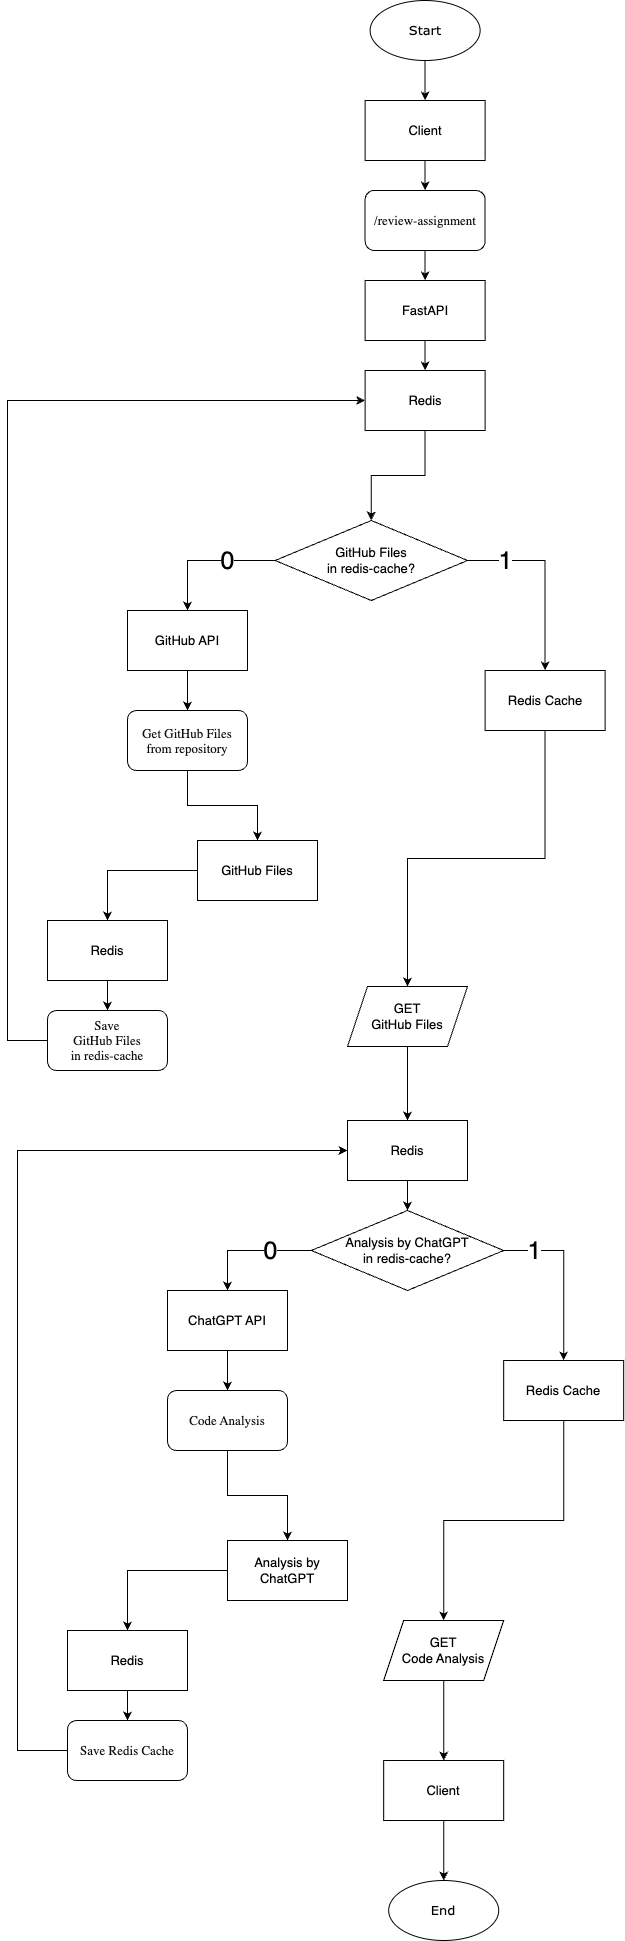

The diagram above was exported from draw.io. Its source (the exported page's mxGraphModel, read from the mxfile embedded in the PNG):
<mxGraphModel dx="1641" dy="2897" grid="1" gridSize="10" guides="1" tooltips="1" connect="1" arrows="1" fold="1" page="1" pageScale="1" pageWidth="827" pageHeight="1169" math="0" shadow="0">
  <root>
    <mxCell id="0" />
    <mxCell id="1" parent="0" />
    <mxCell id="LyUXGMGMt4qC3a-mZB1P-35" style="edgeStyle=orthogonalEdgeStyle;rounded=0;orthogonalLoop=1;jettySize=auto;html=1;exitX=0.5;exitY=1;exitDx=0;exitDy=0;fontSize=13;align=center;" parent="1" source="LyUXGMGMt4qC3a-mZB1P-3" target="LyUXGMGMt4qC3a-mZB1P-4" edge="1">
      <mxGeometry relative="1" as="geometry" />
    </mxCell>
    <mxCell id="LyUXGMGMt4qC3a-mZB1P-3" value="Start" style="ellipse;whiteSpace=wrap;html=1;fontSize=13;fontFamily=Verdana;align=center;" parent="1" vertex="1">
      <mxGeometry x="-447.38" y="-1570" width="110" height="60" as="geometry" />
    </mxCell>
    <mxCell id="LyUXGMGMt4qC3a-mZB1P-107" style="edgeStyle=orthogonalEdgeStyle;rounded=0;orthogonalLoop=1;jettySize=auto;html=1;exitX=0.5;exitY=1;exitDx=0;exitDy=0;entryX=0.5;entryY=0;entryDx=0;entryDy=0;align=center;fontSize=13;" parent="1" source="LyUXGMGMt4qC3a-mZB1P-4" target="LyUXGMGMt4qC3a-mZB1P-5" edge="1">
      <mxGeometry relative="1" as="geometry" />
    </mxCell>
    <mxCell id="LyUXGMGMt4qC3a-mZB1P-4" value="Client" style="rounded=0;whiteSpace=wrap;html=1;fontSize=13;align=center;" parent="1" vertex="1">
      <mxGeometry x="-452.38" y="-1470" width="120" height="60" as="geometry" />
    </mxCell>
    <mxCell id="LyUXGMGMt4qC3a-mZB1P-108" style="edgeStyle=orthogonalEdgeStyle;rounded=0;orthogonalLoop=1;jettySize=auto;html=1;exitX=0.5;exitY=1;exitDx=0;exitDy=0;align=center;fontSize=13;" parent="1" source="LyUXGMGMt4qC3a-mZB1P-5" target="LyUXGMGMt4qC3a-mZB1P-6" edge="1">
      <mxGeometry relative="1" as="geometry" />
    </mxCell>
    <mxCell id="LyUXGMGMt4qC3a-mZB1P-5" value="&lt;p style=&quot;margin: 0px; font-variant-numeric: normal; font-variant-east-asian: normal; font-variant-alternates: normal; font-size-adjust: none; font-kerning: auto; font-optical-sizing: auto; font-feature-settings: normal; font-variation-settings: normal; font-variant-position: normal; font-stretch: normal; line-height: normal; font-family: &amp;quot;.AppleSystemUIFontMonospaced&amp;quot;; color: rgb(14, 14, 14);&quot; class=&quot;p1&quot;&gt;/review-assignment&lt;/p&gt;" style="rounded=1;whiteSpace=wrap;html=1;fontSize=13;align=center;" parent="1" vertex="1">
      <mxGeometry x="-452.38" y="-1380" width="120" height="60" as="geometry" />
    </mxCell>
    <mxCell id="LyUXGMGMt4qC3a-mZB1P-109" style="edgeStyle=orthogonalEdgeStyle;rounded=0;orthogonalLoop=1;jettySize=auto;html=1;exitX=0.5;exitY=1;exitDx=0;exitDy=0;entryX=0.5;entryY=0;entryDx=0;entryDy=0;align=center;fontSize=13;" parent="1" source="LyUXGMGMt4qC3a-mZB1P-6" target="LyUXGMGMt4qC3a-mZB1P-92" edge="1">
      <mxGeometry relative="1" as="geometry">
        <mxPoint x="-387.3800000000001" y="-1010" as="targetPoint" />
      </mxGeometry>
    </mxCell>
    <mxCell id="LyUXGMGMt4qC3a-mZB1P-6" value="FastAPI" style="rounded=0;whiteSpace=wrap;html=1;fontSize=13;align=center;" parent="1" vertex="1">
      <mxGeometry x="-452.38" y="-1290" width="120" height="60" as="geometry" />
    </mxCell>
    <mxCell id="LyUXGMGMt4qC3a-mZB1P-64" style="edgeStyle=orthogonalEdgeStyle;rounded=0;orthogonalLoop=1;jettySize=auto;html=1;exitX=1;exitY=0.5;exitDx=0;exitDy=0;entryX=0.5;entryY=0;entryDx=0;entryDy=0;fontSize=13;align=center;" parent="1" source="LyUXGMGMt4qC3a-mZB1P-8" target="LyUXGMGMt4qC3a-mZB1P-57" edge="1">
      <mxGeometry relative="1" as="geometry" />
    </mxCell>
    <mxCell id="LyUXGMGMt4qC3a-mZB1P-129" value="1" style="edgeLabel;html=1;align=center;verticalAlign=middle;resizable=0;points=[];fontSize=25;" parent="LyUXGMGMt4qC3a-mZB1P-64" vertex="1" connectable="0">
      <mxGeometry x="-0.5973" y="2" relative="1" as="geometry">
        <mxPoint y="2" as="offset" />
      </mxGeometry>
    </mxCell>
    <mxCell id="LyUXGMGMt4qC3a-mZB1P-8" value="GitHub Files&lt;div&gt;in redis-cache?&lt;/div&gt;" style="rhombus;whiteSpace=wrap;html=1;fontSize=13;align=center;" parent="1" vertex="1">
      <mxGeometry x="-542.38" y="-1050" width="192.38" height="80" as="geometry" />
    </mxCell>
    <mxCell id="LyUXGMGMt4qC3a-mZB1P-78" style="edgeStyle=orthogonalEdgeStyle;rounded=0;orthogonalLoop=1;jettySize=auto;html=1;exitX=1;exitY=0.5;exitDx=0;exitDy=0;fontSize=13;align=center;" parent="1" source="LyUXGMGMt4qC3a-mZB1P-11" target="LyUXGMGMt4qC3a-mZB1P-77" edge="1">
      <mxGeometry relative="1" as="geometry" />
    </mxCell>
    <mxCell id="LyUXGMGMt4qC3a-mZB1P-162" value="1" style="edgeLabel;html=1;align=center;verticalAlign=middle;resizable=0;points=[];fontSize=25;" parent="LyUXGMGMt4qC3a-mZB1P-78" vertex="1" connectable="0">
      <mxGeometry x="-0.6404" y="-3" relative="1" as="geometry">
        <mxPoint y="-3" as="offset" />
      </mxGeometry>
    </mxCell>
    <mxCell id="LyUXGMGMt4qC3a-mZB1P-85" style="edgeStyle=orthogonalEdgeStyle;rounded=0;orthogonalLoop=1;jettySize=auto;html=1;exitX=0;exitY=0.5;exitDx=0;exitDy=0;entryX=0.5;entryY=0;entryDx=0;entryDy=0;fontSize=13;align=center;" parent="1" source="LyUXGMGMt4qC3a-mZB1P-11" target="LyUXGMGMt4qC3a-mZB1P-84" edge="1">
      <mxGeometry relative="1" as="geometry" />
    </mxCell>
    <mxCell id="LyUXGMGMt4qC3a-mZB1P-161" value="0" style="edgeLabel;html=1;align=center;verticalAlign=middle;resizable=0;points=[];fontSize=25;" parent="LyUXGMGMt4qC3a-mZB1P-85" vertex="1" connectable="0">
      <mxGeometry x="-0.381" y="1" relative="1" as="geometry">
        <mxPoint x="-3" y="-1" as="offset" />
      </mxGeometry>
    </mxCell>
    <mxCell id="LyUXGMGMt4qC3a-mZB1P-11" value="Analysis by ChatGPT&lt;div&gt;in redis-cache?&lt;/div&gt;" style="rhombus;whiteSpace=wrap;html=1;fontSize=13;align=center;" parent="1" vertex="1">
      <mxGeometry x="-506.19" y="-360" width="192.38" height="80" as="geometry" />
    </mxCell>
    <mxCell id="LyUXGMGMt4qC3a-mZB1P-51" style="edgeStyle=orthogonalEdgeStyle;rounded=0;orthogonalLoop=1;jettySize=auto;html=1;exitX=0.5;exitY=1;exitDx=0;exitDy=0;entryX=0.5;entryY=0;entryDx=0;entryDy=0;" parent="1" edge="1">
      <mxGeometry relative="1" as="geometry">
        <mxPoint x="97.61999999999989" y="610" as="targetPoint" />
      </mxGeometry>
    </mxCell>
    <mxCell id="LyUXGMGMt4qC3a-mZB1P-52" style="edgeStyle=orthogonalEdgeStyle;rounded=0;orthogonalLoop=1;jettySize=auto;html=1;exitX=0.5;exitY=1;exitDx=0;exitDy=0;entryX=0.5;entryY=0;entryDx=0;entryDy=0;" parent="1" edge="1">
      <mxGeometry relative="1" as="geometry">
        <mxPoint x="70" y="730" as="targetPoint" />
      </mxGeometry>
    </mxCell>
    <mxCell id="LyUXGMGMt4qC3a-mZB1P-151" style="edgeStyle=orthogonalEdgeStyle;rounded=0;orthogonalLoop=1;jettySize=auto;html=1;exitX=0.5;exitY=1;exitDx=0;exitDy=0;entryX=0.5;entryY=0;entryDx=0;entryDy=0;align=center;fontSize=13;" parent="1" source="LyUXGMGMt4qC3a-mZB1P-53" target="LyUXGMGMt4qC3a-mZB1P-149" edge="1">
      <mxGeometry relative="1" as="geometry" />
    </mxCell>
    <mxCell id="LyUXGMGMt4qC3a-mZB1P-53" value="GitHub API" style="rounded=0;whiteSpace=wrap;html=1;fontSize=13;align=center;" parent="1" vertex="1">
      <mxGeometry x="-690" y="-960" width="120" height="60" as="geometry" />
    </mxCell>
    <mxCell id="LyUXGMGMt4qC3a-mZB1P-54" style="edgeStyle=orthogonalEdgeStyle;rounded=0;orthogonalLoop=1;jettySize=auto;html=1;exitX=0;exitY=0.5;exitDx=0;exitDy=0;entryX=0.5;entryY=0;entryDx=0;entryDy=0;fontSize=13;align=center;" parent="1" source="LyUXGMGMt4qC3a-mZB1P-8" target="LyUXGMGMt4qC3a-mZB1P-53" edge="1">
      <mxGeometry relative="1" as="geometry" />
    </mxCell>
    <mxCell id="LyUXGMGMt4qC3a-mZB1P-128" value="0" style="edgeLabel;html=1;align=center;verticalAlign=middle;resizable=0;points=[];fontSize=25;" parent="LyUXGMGMt4qC3a-mZB1P-54" vertex="1" connectable="0">
      <mxGeometry x="-0.5496" y="1" relative="1" as="geometry">
        <mxPoint x="-17" y="-1" as="offset" />
      </mxGeometry>
    </mxCell>
    <mxCell id="LyUXGMGMt4qC3a-mZB1P-132" style="edgeStyle=orthogonalEdgeStyle;rounded=0;orthogonalLoop=1;jettySize=auto;html=1;exitX=0.5;exitY=1;exitDx=0;exitDy=0;align=center;fontSize=13;" parent="1" source="LyUXGMGMt4qC3a-mZB1P-57" target="LyUXGMGMt4qC3a-mZB1P-130" edge="1">
      <mxGeometry relative="1" as="geometry" />
    </mxCell>
    <mxCell id="LyUXGMGMt4qC3a-mZB1P-57" value="Redis Cache" style="rounded=0;whiteSpace=wrap;html=1;fontSize=13;align=center;" parent="1" vertex="1">
      <mxGeometry x="-332.38" y="-900" width="120" height="60" as="geometry" />
    </mxCell>
    <mxCell id="RE8nhZfFBg7R1fsc27s--2" style="edgeStyle=orthogonalEdgeStyle;rounded=0;orthogonalLoop=1;jettySize=auto;html=1;exitX=0;exitY=0.5;exitDx=0;exitDy=0;entryX=0;entryY=0.5;entryDx=0;entryDy=0;" edge="1" parent="1" source="LyUXGMGMt4qC3a-mZB1P-66" target="LyUXGMGMt4qC3a-mZB1P-92">
      <mxGeometry relative="1" as="geometry">
        <Array as="points">
          <mxPoint x="-810" y="-530" />
          <mxPoint x="-810" y="-1170" />
        </Array>
      </mxGeometry>
    </mxCell>
    <mxCell id="LyUXGMGMt4qC3a-mZB1P-66" value="&lt;p style=&quot;margin: 0px; font-variant-numeric: normal; font-variant-east-asian: normal; font-variant-alternates: normal; font-size-adjust: none; font-kerning: auto; font-optical-sizing: auto; font-feature-settings: normal; font-variation-settings: normal; font-variant-position: normal; font-stretch: normal; line-height: normal; font-family: &amp;quot;.AppleSystemUIFontMonospaced&amp;quot;; color: rgb(14, 14, 14);&quot; class=&quot;p1&quot;&gt;Save&lt;/p&gt;&lt;p style=&quot;margin: 0px; font-variant-numeric: normal; font-variant-east-asian: normal; font-variant-alternates: normal; font-size-adjust: none; font-kerning: auto; font-optical-sizing: auto; font-feature-settings: normal; font-variation-settings: normal; font-variant-position: normal; font-stretch: normal; line-height: normal; font-family: &amp;quot;.AppleSystemUIFontMonospaced&amp;quot;; color: rgb(14, 14, 14);&quot; class=&quot;p1&quot;&gt;GitHub Files&lt;/p&gt;&lt;p style=&quot;margin: 0px; font-variant-numeric: normal; font-variant-east-asian: normal; font-variant-alternates: normal; font-size-adjust: none; font-kerning: auto; font-optical-sizing: auto; font-feature-settings: normal; font-variation-settings: normal; font-variant-position: normal; font-stretch: normal; line-height: normal; font-family: &amp;quot;.AppleSystemUIFontMonospaced&amp;quot;; color: rgb(14, 14, 14);&quot; class=&quot;p1&quot;&gt;in redis-cache&lt;/p&gt;" style="rounded=1;whiteSpace=wrap;html=1;fontSize=13;align=center;" parent="1" vertex="1">
      <mxGeometry x="-770" y="-560" width="120" height="60" as="geometry" />
    </mxCell>
    <mxCell id="LyUXGMGMt4qC3a-mZB1P-143" style="edgeStyle=orthogonalEdgeStyle;rounded=0;orthogonalLoop=1;jettySize=auto;html=1;exitX=0.5;exitY=1;exitDx=0;exitDy=0;align=center;fontSize=13;" parent="1" source="LyUXGMGMt4qC3a-mZB1P-77" target="LyUXGMGMt4qC3a-mZB1P-140" edge="1">
      <mxGeometry relative="1" as="geometry" />
    </mxCell>
    <mxCell id="LyUXGMGMt4qC3a-mZB1P-77" value="Redis Cache" style="rounded=0;whiteSpace=wrap;html=1;fontSize=13;align=center;" parent="1" vertex="1">
      <mxGeometry x="-313.81" y="-210" width="120" height="60" as="geometry" />
    </mxCell>
    <mxCell id="RE8nhZfFBg7R1fsc27s--3" style="edgeStyle=orthogonalEdgeStyle;rounded=0;orthogonalLoop=1;jettySize=auto;html=1;exitX=0;exitY=0.5;exitDx=0;exitDy=0;entryX=0;entryY=0.5;entryDx=0;entryDy=0;" edge="1" parent="1" source="LyUXGMGMt4qC3a-mZB1P-83" target="LyUXGMGMt4qC3a-mZB1P-98">
      <mxGeometry relative="1" as="geometry">
        <mxPoint x="-750" y="200" as="sourcePoint" />
        <Array as="points">
          <mxPoint x="-800" y="180" />
          <mxPoint x="-800" y="-420" />
        </Array>
      </mxGeometry>
    </mxCell>
    <mxCell id="LyUXGMGMt4qC3a-mZB1P-83" value="&lt;p style=&quot;margin: 0px; font-variant-numeric: normal; font-variant-east-asian: normal; font-variant-alternates: normal; font-size-adjust: none; font-kerning: auto; font-optical-sizing: auto; font-feature-settings: normal; font-variation-settings: normal; font-variant-position: normal; font-stretch: normal; line-height: normal; font-family: &amp;quot;.AppleSystemUIFontMonospaced&amp;quot;; color: rgb(14, 14, 14);&quot; class=&quot;p1&quot;&gt;Save Redis Cache&lt;/p&gt;" style="rounded=1;whiteSpace=wrap;html=1;fontSize=13;align=center;" parent="1" vertex="1">
      <mxGeometry x="-750" y="150" width="120" height="60" as="geometry" />
    </mxCell>
    <mxCell id="LyUXGMGMt4qC3a-mZB1P-138" style="edgeStyle=orthogonalEdgeStyle;rounded=0;orthogonalLoop=1;jettySize=auto;html=1;exitX=0.5;exitY=1;exitDx=0;exitDy=0;entryX=0.5;entryY=0;entryDx=0;entryDy=0;align=center;fontSize=13;" parent="1" source="LyUXGMGMt4qC3a-mZB1P-84" target="LyUXGMGMt4qC3a-mZB1P-136" edge="1">
      <mxGeometry relative="1" as="geometry" />
    </mxCell>
    <mxCell id="LyUXGMGMt4qC3a-mZB1P-84" value="ChatGPT API" style="rounded=0;whiteSpace=wrap;html=1;fontSize=13;align=center;" parent="1" vertex="1">
      <mxGeometry x="-650" y="-280" width="120" height="60" as="geometry" />
    </mxCell>
    <mxCell id="LyUXGMGMt4qC3a-mZB1P-114" style="edgeStyle=orthogonalEdgeStyle;rounded=0;orthogonalLoop=1;jettySize=auto;html=1;exitX=0.5;exitY=1;exitDx=0;exitDy=0;entryX=0.5;entryY=0;entryDx=0;entryDy=0;align=center;fontSize=13;" parent="1" source="LyUXGMGMt4qC3a-mZB1P-92" target="LyUXGMGMt4qC3a-mZB1P-8" edge="1">
      <mxGeometry relative="1" as="geometry" />
    </mxCell>
    <mxCell id="LyUXGMGMt4qC3a-mZB1P-92" value="Redis" style="rounded=0;whiteSpace=wrap;html=1;fontSize=13;align=center;" parent="1" vertex="1">
      <mxGeometry x="-452.38" y="-1200" width="120" height="60" as="geometry" />
    </mxCell>
    <mxCell id="LyUXGMGMt4qC3a-mZB1P-97" style="edgeStyle=orthogonalEdgeStyle;rounded=0;orthogonalLoop=1;jettySize=auto;html=1;exitX=0.5;exitY=1;exitDx=0;exitDy=0;entryX=0.5;entryY=0;entryDx=0;entryDy=0;align=center;fontSize=13;" parent="1" source="LyUXGMGMt4qC3a-mZB1P-95" target="LyUXGMGMt4qC3a-mZB1P-66" edge="1">
      <mxGeometry relative="1" as="geometry" />
    </mxCell>
    <mxCell id="LyUXGMGMt4qC3a-mZB1P-95" value="Redis" style="rounded=0;whiteSpace=wrap;html=1;fontSize=13;align=center;" parent="1" vertex="1">
      <mxGeometry x="-770" y="-650" width="120" height="60" as="geometry" />
    </mxCell>
    <mxCell id="LyUXGMGMt4qC3a-mZB1P-141" style="edgeStyle=orthogonalEdgeStyle;rounded=0;orthogonalLoop=1;jettySize=auto;html=1;exitX=0.5;exitY=1;exitDx=0;exitDy=0;align=center;fontSize=13;" parent="1" source="LyUXGMGMt4qC3a-mZB1P-98" target="LyUXGMGMt4qC3a-mZB1P-11" edge="1">
      <mxGeometry relative="1" as="geometry" />
    </mxCell>
    <mxCell id="LyUXGMGMt4qC3a-mZB1P-98" value="Redis" style="rounded=0;whiteSpace=wrap;html=1;fontSize=13;align=center;" parent="1" vertex="1">
      <mxGeometry x="-470" y="-450" width="120" height="60" as="geometry" />
    </mxCell>
    <mxCell id="LyUXGMGMt4qC3a-mZB1P-105" style="edgeStyle=orthogonalEdgeStyle;rounded=0;orthogonalLoop=1;jettySize=auto;html=1;exitX=0.5;exitY=1;exitDx=0;exitDy=0;entryX=0.5;entryY=0;entryDx=0;entryDy=0;align=center;fontSize=13;" parent="1" source="LyUXGMGMt4qC3a-mZB1P-103" target="LyUXGMGMt4qC3a-mZB1P-83" edge="1">
      <mxGeometry relative="1" as="geometry" />
    </mxCell>
    <mxCell id="LyUXGMGMt4qC3a-mZB1P-103" value="Redis" style="rounded=0;whiteSpace=wrap;html=1;fontSize=13;align=center;" parent="1" vertex="1">
      <mxGeometry x="-750" y="60" width="120" height="60" as="geometry" />
    </mxCell>
    <mxCell id="LyUXGMGMt4qC3a-mZB1P-148" style="edgeStyle=orthogonalEdgeStyle;rounded=0;orthogonalLoop=1;jettySize=auto;html=1;exitX=0.5;exitY=1;exitDx=0;exitDy=0;align=center;fontSize=13;" parent="1" source="LyUXGMGMt4qC3a-mZB1P-130" target="LyUXGMGMt4qC3a-mZB1P-98" edge="1">
      <mxGeometry relative="1" as="geometry" />
    </mxCell>
    <mxCell id="LyUXGMGMt4qC3a-mZB1P-130" value="GET&lt;div&gt;GitHub Files&lt;/div&gt;" style="shape=parallelogram;perimeter=parallelogramPerimeter;whiteSpace=wrap;html=1;fixedSize=1;align=center;fontSize=13;" parent="1" vertex="1">
      <mxGeometry x="-470" y="-584" width="120" height="60" as="geometry" />
    </mxCell>
    <mxCell id="LyUXGMGMt4qC3a-mZB1P-145" style="edgeStyle=orthogonalEdgeStyle;rounded=0;orthogonalLoop=1;jettySize=auto;html=1;exitX=0.5;exitY=1;exitDx=0;exitDy=0;align=center;fontSize=13;" parent="1" source="LyUXGMGMt4qC3a-mZB1P-136" target="LyUXGMGMt4qC3a-mZB1P-144" edge="1">
      <mxGeometry relative="1" as="geometry" />
    </mxCell>
    <mxCell id="LyUXGMGMt4qC3a-mZB1P-136" value="&lt;p style=&quot;margin: 0px; font-variant-numeric: normal; font-variant-east-asian: normal; font-variant-alternates: normal; font-size-adjust: none; font-kerning: auto; font-optical-sizing: auto; font-feature-settings: normal; font-variation-settings: normal; font-variant-position: normal; font-stretch: normal; line-height: normal; font-family: &amp;quot;.AppleSystemUIFontMonospaced&amp;quot;; color: rgb(14, 14, 14);&quot; class=&quot;p1&quot;&gt;Code Analysis&lt;/p&gt;" style="rounded=1;whiteSpace=wrap;html=1;fontSize=13;align=center;" parent="1" vertex="1">
      <mxGeometry x="-650" y="-180" width="120" height="60" as="geometry" />
    </mxCell>
    <mxCell id="LyUXGMGMt4qC3a-mZB1P-157" style="edgeStyle=orthogonalEdgeStyle;rounded=0;orthogonalLoop=1;jettySize=auto;html=1;exitX=0.5;exitY=1;exitDx=0;exitDy=0;entryX=0.5;entryY=0;entryDx=0;entryDy=0;align=center;fontSize=13;" parent="1" source="LyUXGMGMt4qC3a-mZB1P-140" target="LyUXGMGMt4qC3a-mZB1P-155" edge="1">
      <mxGeometry relative="1" as="geometry" />
    </mxCell>
    <mxCell id="LyUXGMGMt4qC3a-mZB1P-140" value="GET&lt;div&gt;Code Analysis&lt;/div&gt;" style="shape=parallelogram;perimeter=parallelogramPerimeter;whiteSpace=wrap;html=1;fixedSize=1;align=center;fontSize=13;" parent="1" vertex="1">
      <mxGeometry x="-433.81" y="50" width="120" height="60" as="geometry" />
    </mxCell>
    <mxCell id="LyUXGMGMt4qC3a-mZB1P-167" style="edgeStyle=orthogonalEdgeStyle;rounded=0;orthogonalLoop=1;jettySize=auto;html=1;exitX=0;exitY=0.5;exitDx=0;exitDy=0;entryX=0.5;entryY=0;entryDx=0;entryDy=0;" parent="1" source="LyUXGMGMt4qC3a-mZB1P-144" target="LyUXGMGMt4qC3a-mZB1P-103" edge="1">
      <mxGeometry relative="1" as="geometry" />
    </mxCell>
    <mxCell id="LyUXGMGMt4qC3a-mZB1P-144" value="Analysis by ChatGPT" style="rounded=0;whiteSpace=wrap;html=1;fontSize=13;align=center;" parent="1" vertex="1">
      <mxGeometry x="-590" y="-30" width="120" height="60" as="geometry" />
    </mxCell>
    <mxCell id="LyUXGMGMt4qC3a-mZB1P-152" style="edgeStyle=orthogonalEdgeStyle;rounded=0;orthogonalLoop=1;jettySize=auto;html=1;exitX=0.5;exitY=1;exitDx=0;exitDy=0;entryX=0.5;entryY=0;entryDx=0;entryDy=0;align=center;fontSize=13;" parent="1" source="LyUXGMGMt4qC3a-mZB1P-149" target="LyUXGMGMt4qC3a-mZB1P-150" edge="1">
      <mxGeometry relative="1" as="geometry" />
    </mxCell>
    <mxCell id="LyUXGMGMt4qC3a-mZB1P-149" value="&lt;p style=&quot;margin: 0px; font-variant-numeric: normal; font-variant-east-asian: normal; font-variant-alternates: normal; font-size-adjust: none; font-kerning: auto; font-optical-sizing: auto; font-feature-settings: normal; font-variation-settings: normal; font-variant-position: normal; font-stretch: normal; line-height: normal; font-family: &amp;quot;.AppleSystemUIFontMonospaced&amp;quot;; color: rgb(14, 14, 14);&quot; class=&quot;p1&quot;&gt;Get GitHub Files from repository&lt;/p&gt;" style="rounded=1;whiteSpace=wrap;html=1;fontSize=13;align=center;" parent="1" vertex="1">
      <mxGeometry x="-690" y="-860" width="120" height="60" as="geometry" />
    </mxCell>
    <mxCell id="LyUXGMGMt4qC3a-mZB1P-165" style="edgeStyle=orthogonalEdgeStyle;rounded=0;orthogonalLoop=1;jettySize=auto;html=1;exitX=0;exitY=0.5;exitDx=0;exitDy=0;entryX=0.5;entryY=0;entryDx=0;entryDy=0;" parent="1" source="LyUXGMGMt4qC3a-mZB1P-150" target="LyUXGMGMt4qC3a-mZB1P-95" edge="1">
      <mxGeometry relative="1" as="geometry" />
    </mxCell>
    <mxCell id="LyUXGMGMt4qC3a-mZB1P-150" value="GitHub Files" style="rounded=0;whiteSpace=wrap;html=1;fontSize=13;align=center;" parent="1" vertex="1">
      <mxGeometry x="-620" y="-730" width="120" height="60" as="geometry" />
    </mxCell>
    <mxCell id="LyUXGMGMt4qC3a-mZB1P-159" style="edgeStyle=orthogonalEdgeStyle;rounded=0;orthogonalLoop=1;jettySize=auto;html=1;exitX=0.5;exitY=1;exitDx=0;exitDy=0;align=center;fontSize=13;" parent="1" source="LyUXGMGMt4qC3a-mZB1P-155" target="LyUXGMGMt4qC3a-mZB1P-156" edge="1">
      <mxGeometry relative="1" as="geometry" />
    </mxCell>
    <mxCell id="LyUXGMGMt4qC3a-mZB1P-155" value="Client" style="rounded=0;whiteSpace=wrap;html=1;fontSize=13;align=center;" parent="1" vertex="1">
      <mxGeometry x="-433.81" y="190" width="120" height="60" as="geometry" />
    </mxCell>
    <mxCell id="LyUXGMGMt4qC3a-mZB1P-156" value="End" style="ellipse;whiteSpace=wrap;html=1;fontSize=13;fontFamily=Verdana;align=center;" parent="1" vertex="1">
      <mxGeometry x="-428.81" y="310" width="110" height="60" as="geometry" />
    </mxCell>
  </root>
</mxGraphModel>